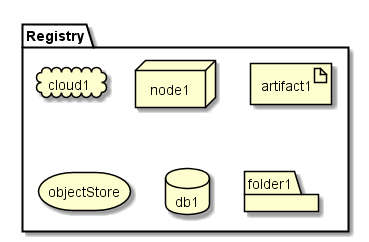

The diagram above was rendered by PlantUML. Its source (embedded in the PNG):
@startuml

package  Registry {
  cloud cloud1
  node node1
  artifact artifact1
  storage objectStore
  database db1
  folder folder1
}

@enduml